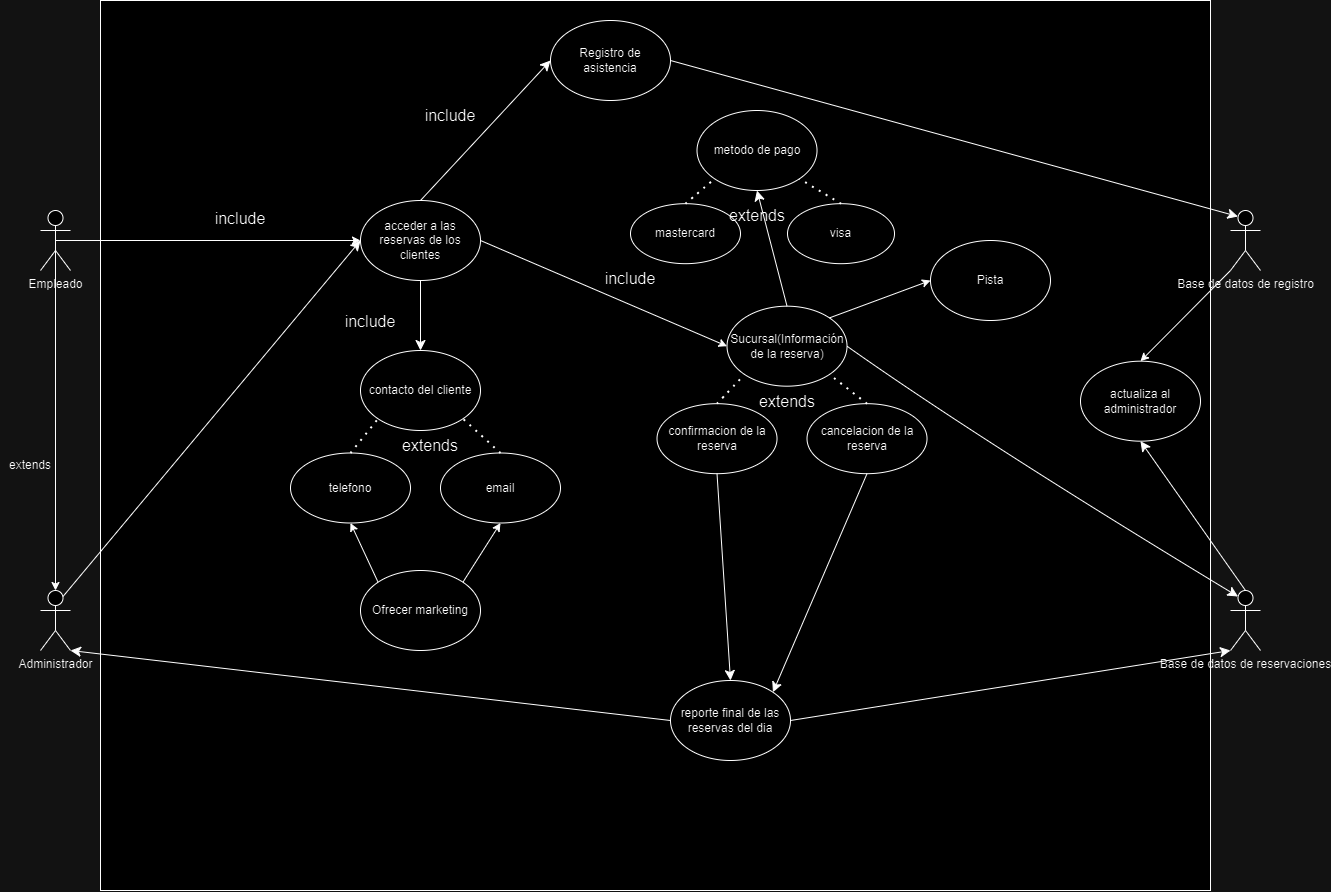

The diagram above was exported from draw.io. Its source (the exported page's mxGraphModel, read from the mxfile embedded in the PNG):
<mxGraphModel dx="2550" dy="1889" grid="1" gridSize="10" guides="1" tooltips="1" connect="1" arrows="1" fold="1" page="1" pageScale="1" pageWidth="827" pageHeight="1169" math="0" shadow="0">
  <root>
    <mxCell id="TuaxfeFUWQ2HiI0DZCfC-0" />
    <mxCell id="TuaxfeFUWQ2HiI0DZCfC-1" parent="TuaxfeFUWQ2HiI0DZCfC-0" />
    <mxCell id="TuaxfeFUWQ2HiI0DZCfC-2" value="" style="rounded=0;whiteSpace=wrap;html=1;" parent="TuaxfeFUWQ2HiI0DZCfC-1" vertex="1">
      <mxGeometry x="-80" y="-200" width="1110" height="890" as="geometry" />
    </mxCell>
    <mxCell id="TuaxfeFUWQ2HiI0DZCfC-3" value="Administrador" style="shape=umlActor;verticalLabelPosition=bottom;verticalAlign=top;html=1;outlineConnect=0;" parent="TuaxfeFUWQ2HiI0DZCfC-1" vertex="1">
      <mxGeometry x="-140" y="390" width="30" height="60" as="geometry" />
    </mxCell>
    <mxCell id="TuaxfeFUWQ2HiI0DZCfC-4" value="" style="endArrow=classic;html=1;rounded=0;exitX=0.5;exitY=0.5;exitDx=0;exitDy=0;exitPerimeter=0;entryX=0;entryY=0.5;entryDx=0;entryDy=0;" parent="TuaxfeFUWQ2HiI0DZCfC-1" source="TuaxfeFUWQ2HiI0DZCfC-15" target="TuaxfeFUWQ2HiI0DZCfC-16" edge="1">
      <mxGeometry width="50" height="50" relative="1" as="geometry">
        <mxPoint x="-100" y="48.47457627118638" as="sourcePoint" />
        <mxPoint x="70" y="40" as="targetPoint" />
      </mxGeometry>
    </mxCell>
    <mxCell id="TuaxfeFUWQ2HiI0DZCfC-5" value="Sucursal(Información de la reserva)" style="ellipse;whiteSpace=wrap;html=1;" parent="TuaxfeFUWQ2HiI0DZCfC-1" vertex="1">
      <mxGeometry x="546.52" y="105.68" width="120" height="80" as="geometry" />
    </mxCell>
    <mxCell id="TuaxfeFUWQ2HiI0DZCfC-6" value="Base de datos de reservaciones" style="shape=umlActor;verticalLabelPosition=bottom;verticalAlign=top;html=1;outlineConnect=0;" parent="TuaxfeFUWQ2HiI0DZCfC-1" vertex="1">
      <mxGeometry x="1050" y="390" width="30" height="60" as="geometry" />
    </mxCell>
    <mxCell id="TuaxfeFUWQ2HiI0DZCfC-7" value="" style="endArrow=classic;html=1;rounded=0;exitX=1;exitY=0.5;exitDx=0;exitDy=0;entryX=0;entryY=0.5;entryDx=0;entryDy=0;" parent="TuaxfeFUWQ2HiI0DZCfC-1" source="TuaxfeFUWQ2HiI0DZCfC-16" target="TuaxfeFUWQ2HiI0DZCfC-5" edge="1">
      <mxGeometry width="50" height="50" relative="1" as="geometry">
        <mxPoint x="140" y="160" as="sourcePoint" />
        <mxPoint x="280" y="120" as="targetPoint" />
      </mxGeometry>
    </mxCell>
    <mxCell id="TuaxfeFUWQ2HiI0DZCfC-8" value="" style="endArrow=classic;html=1;rounded=0;exitX=0.5;exitY=0.5;exitDx=0;exitDy=0;exitPerimeter=0;entryX=0.5;entryY=0;entryDx=0;entryDy=0;entryPerimeter=0;" parent="TuaxfeFUWQ2HiI0DZCfC-1" source="TuaxfeFUWQ2HiI0DZCfC-15" target="TuaxfeFUWQ2HiI0DZCfC-3" edge="1">
      <mxGeometry width="50" height="50" relative="1" as="geometry">
        <mxPoint x="-130" y="80" as="sourcePoint" />
        <mxPoint x="-80" y="320" as="targetPoint" />
      </mxGeometry>
    </mxCell>
    <mxCell id="TuaxfeFUWQ2HiI0DZCfC-9" value="extends" style="text;html=1;align=center;verticalAlign=middle;whiteSpace=wrap;rounded=0;" parent="TuaxfeFUWQ2HiI0DZCfC-1" vertex="1">
      <mxGeometry x="-180" y="250" width="60" height="30" as="geometry" />
    </mxCell>
    <mxCell id="TuaxfeFUWQ2HiI0DZCfC-10" value="include" style="text;html=1;align=center;verticalAlign=middle;whiteSpace=wrap;rounded=0;fontSize=16;" parent="TuaxfeFUWQ2HiI0DZCfC-1" vertex="1">
      <mxGeometry x="160" y="105.68" width="60" height="30" as="geometry" />
    </mxCell>
    <mxCell id="TuaxfeFUWQ2HiI0DZCfC-11" value="actualiza al administrador" style="ellipse;whiteSpace=wrap;html=1;" parent="TuaxfeFUWQ2HiI0DZCfC-1" vertex="1">
      <mxGeometry x="900" y="160.68" width="120" height="80" as="geometry" />
    </mxCell>
    <mxCell id="TuaxfeFUWQ2HiI0DZCfC-12" value="include" style="text;html=1;align=center;verticalAlign=middle;whiteSpace=wrap;rounded=0;fontSize=16;" parent="TuaxfeFUWQ2HiI0DZCfC-1" vertex="1">
      <mxGeometry x="30" y="2.5" width="60" height="30" as="geometry" />
    </mxCell>
    <mxCell id="TuaxfeFUWQ2HiI0DZCfC-13" value="include" style="text;html=1;align=center;verticalAlign=middle;whiteSpace=wrap;rounded=0;fontSize=16;" parent="TuaxfeFUWQ2HiI0DZCfC-1" vertex="1">
      <mxGeometry x="420" y="63.18" width="60" height="30" as="geometry" />
    </mxCell>
    <mxCell id="TuaxfeFUWQ2HiI0DZCfC-14" value="include" style="text;html=1;align=center;verticalAlign=middle;whiteSpace=wrap;rounded=0;fontSize=16;" parent="TuaxfeFUWQ2HiI0DZCfC-1" vertex="1">
      <mxGeometry x="240" y="-100" width="60" height="30" as="geometry" />
    </mxCell>
    <mxCell id="TuaxfeFUWQ2HiI0DZCfC-15" value="Empleado" style="shape=umlActor;verticalLabelPosition=bottom;verticalAlign=top;html=1;outlineConnect=0;" parent="TuaxfeFUWQ2HiI0DZCfC-1" vertex="1">
      <mxGeometry x="-140" y="10" width="30" height="60" as="geometry" />
    </mxCell>
    <mxCell id="TuaxfeFUWQ2HiI0DZCfC-16" value="acceder a las reservas de los clientes" style="ellipse;whiteSpace=wrap;html=1;" parent="TuaxfeFUWQ2HiI0DZCfC-1" vertex="1">
      <mxGeometry x="180" width="120" height="80" as="geometry" />
    </mxCell>
    <mxCell id="TuaxfeFUWQ2HiI0DZCfC-17" value="confirmacion de la reserva" style="ellipse;whiteSpace=wrap;html=1;" parent="TuaxfeFUWQ2HiI0DZCfC-1" vertex="1">
      <mxGeometry x="476.52" y="203.18" width="120" height="70" as="geometry" />
    </mxCell>
    <mxCell id="TuaxfeFUWQ2HiI0DZCfC-18" value="cancelacion de la reserva" style="ellipse;whiteSpace=wrap;html=1;" parent="TuaxfeFUWQ2HiI0DZCfC-1" vertex="1">
      <mxGeometry x="626.52" y="203.18" width="120" height="70" as="geometry" />
    </mxCell>
    <mxCell id="TuaxfeFUWQ2HiI0DZCfC-19" value="" style="endArrow=none;dashed=1;html=1;dashPattern=1 3;strokeWidth=2;rounded=0;fontSize=12;startSize=8;endSize=8;curved=1;entryX=0;entryY=1;entryDx=0;entryDy=0;exitX=0.5;exitY=0;exitDx=0;exitDy=0;" parent="TuaxfeFUWQ2HiI0DZCfC-1" source="TuaxfeFUWQ2HiI0DZCfC-17" target="TuaxfeFUWQ2HiI0DZCfC-5" edge="1">
      <mxGeometry width="50" height="50" relative="1" as="geometry">
        <mxPoint x="666.52" y="415.68" as="sourcePoint" />
        <mxPoint x="716.52" y="365.68" as="targetPoint" />
      </mxGeometry>
    </mxCell>
    <mxCell id="TuaxfeFUWQ2HiI0DZCfC-20" value="" style="endArrow=none;dashed=1;html=1;dashPattern=1 3;strokeWidth=2;rounded=0;fontSize=12;startSize=8;endSize=8;curved=1;entryX=1;entryY=1;entryDx=0;entryDy=0;exitX=0.5;exitY=0;exitDx=0;exitDy=0;" parent="TuaxfeFUWQ2HiI0DZCfC-1" source="TuaxfeFUWQ2HiI0DZCfC-18" target="TuaxfeFUWQ2HiI0DZCfC-5" edge="1">
      <mxGeometry width="50" height="50" relative="1" as="geometry">
        <mxPoint x="646.52" y="425.68" as="sourcePoint" />
        <mxPoint x="696.52" y="375.68" as="targetPoint" />
      </mxGeometry>
    </mxCell>
    <mxCell id="TuaxfeFUWQ2HiI0DZCfC-21" value="" style="endArrow=classic;html=1;rounded=0;fontSize=12;startSize=8;endSize=8;curved=1;exitX=0.75;exitY=0.1;exitDx=0;exitDy=0;exitPerimeter=0;entryX=0;entryY=0.5;entryDx=0;entryDy=0;" parent="TuaxfeFUWQ2HiI0DZCfC-1" source="TuaxfeFUWQ2HiI0DZCfC-3" target="TuaxfeFUWQ2HiI0DZCfC-16" edge="1">
      <mxGeometry width="50" height="50" relative="1" as="geometry">
        <mxPoint x="-60" y="490" as="sourcePoint" />
        <mxPoint x="-50" y="230" as="targetPoint" />
      </mxGeometry>
    </mxCell>
    <mxCell id="TuaxfeFUWQ2HiI0DZCfC-22" value="contacto del cliente" style="ellipse;whiteSpace=wrap;html=1;" parent="TuaxfeFUWQ2HiI0DZCfC-1" vertex="1">
      <mxGeometry x="180" y="150" width="120" height="80" as="geometry" />
    </mxCell>
    <mxCell id="TuaxfeFUWQ2HiI0DZCfC-23" value="" style="endArrow=classic;html=1;rounded=0;fontSize=12;startSize=8;endSize=8;curved=1;exitX=0.5;exitY=1;exitDx=0;exitDy=0;entryX=0.5;entryY=0;entryDx=0;entryDy=0;" parent="TuaxfeFUWQ2HiI0DZCfC-1" source="TuaxfeFUWQ2HiI0DZCfC-16" target="TuaxfeFUWQ2HiI0DZCfC-22" edge="1">
      <mxGeometry width="50" height="50" relative="1" as="geometry">
        <mxPoint x="290" y="82.5" as="sourcePoint" />
        <mxPoint x="540" y="252.5" as="targetPoint" />
      </mxGeometry>
    </mxCell>
    <mxCell id="TuaxfeFUWQ2HiI0DZCfC-24" value="telefono" style="ellipse;whiteSpace=wrap;html=1;" parent="TuaxfeFUWQ2HiI0DZCfC-1" vertex="1">
      <mxGeometry x="110" y="252.5" width="120" height="70" as="geometry" />
    </mxCell>
    <mxCell id="TuaxfeFUWQ2HiI0DZCfC-25" value="email" style="ellipse;whiteSpace=wrap;html=1;" parent="TuaxfeFUWQ2HiI0DZCfC-1" vertex="1">
      <mxGeometry x="260" y="252.5" width="120" height="70" as="geometry" />
    </mxCell>
    <mxCell id="TuaxfeFUWQ2HiI0DZCfC-26" value="" style="endArrow=none;dashed=1;html=1;dashPattern=1 3;strokeWidth=2;rounded=0;fontSize=12;startSize=8;endSize=8;curved=1;entryX=0;entryY=1;entryDx=0;entryDy=0;exitX=0.5;exitY=0;exitDx=0;exitDy=0;" parent="TuaxfeFUWQ2HiI0DZCfC-1" source="TuaxfeFUWQ2HiI0DZCfC-24" target="TuaxfeFUWQ2HiI0DZCfC-22" edge="1">
      <mxGeometry width="50" height="50" relative="1" as="geometry">
        <mxPoint x="100" y="392.5" as="sourcePoint" />
        <mxPoint x="150" y="342.5" as="targetPoint" />
      </mxGeometry>
    </mxCell>
    <mxCell id="TuaxfeFUWQ2HiI0DZCfC-27" value="" style="endArrow=none;dashed=1;html=1;dashPattern=1 3;strokeWidth=2;rounded=0;fontSize=12;startSize=8;endSize=8;curved=1;entryX=1;entryY=1;entryDx=0;entryDy=0;exitX=0.5;exitY=0;exitDx=0;exitDy=0;" parent="TuaxfeFUWQ2HiI0DZCfC-1" source="TuaxfeFUWQ2HiI0DZCfC-25" target="TuaxfeFUWQ2HiI0DZCfC-22" edge="1">
      <mxGeometry width="50" height="50" relative="1" as="geometry">
        <mxPoint x="330" y="392.5" as="sourcePoint" />
        <mxPoint x="380" y="342.5" as="targetPoint" />
      </mxGeometry>
    </mxCell>
    <mxCell id="TuaxfeFUWQ2HiI0DZCfC-28" value="extends" style="text;html=1;align=center;verticalAlign=middle;whiteSpace=wrap;rounded=0;fontSize=16;" parent="TuaxfeFUWQ2HiI0DZCfC-1" vertex="1">
      <mxGeometry x="576.52" y="185.68" width="60" height="30" as="geometry" />
    </mxCell>
    <mxCell id="TuaxfeFUWQ2HiI0DZCfC-29" value="extends" style="text;html=1;align=center;verticalAlign=middle;whiteSpace=wrap;rounded=0;fontSize=16;" parent="TuaxfeFUWQ2HiI0DZCfC-1" vertex="1">
      <mxGeometry x="220" y="230" width="60" height="30" as="geometry" />
    </mxCell>
    <mxCell id="TuaxfeFUWQ2HiI0DZCfC-34" value="" style="endArrow=classic;html=1;rounded=0;fontSize=12;startSize=8;endSize=8;curved=1;exitX=1;exitY=0.5;exitDx=0;exitDy=0;entryX=0.25;entryY=0.1;entryDx=0;entryDy=0;entryPerimeter=0;" parent="TuaxfeFUWQ2HiI0DZCfC-1" source="TuaxfeFUWQ2HiI0DZCfC-5" target="TuaxfeFUWQ2HiI0DZCfC-6" edge="1">
      <mxGeometry width="50" height="50" relative="1" as="geometry">
        <mxPoint x="660" y="380" as="sourcePoint" />
        <mxPoint x="710" y="330" as="targetPoint" />
        <Array as="points">
          <mxPoint x="800" y="240" />
        </Array>
      </mxGeometry>
    </mxCell>
    <mxCell id="TuaxfeFUWQ2HiI0DZCfC-35" value="" style="endArrow=classic;html=1;rounded=0;fontSize=12;startSize=8;endSize=8;curved=1;exitX=0.5;exitY=0;exitDx=0;exitDy=0;exitPerimeter=0;entryX=0.5;entryY=1;entryDx=0;entryDy=0;" parent="TuaxfeFUWQ2HiI0DZCfC-1" source="TuaxfeFUWQ2HiI0DZCfC-6" target="TuaxfeFUWQ2HiI0DZCfC-11" edge="1">
      <mxGeometry width="50" height="50" relative="1" as="geometry">
        <mxPoint x="1050" y="430" as="sourcePoint" />
        <mxPoint x="985" y="230" as="targetPoint" />
      </mxGeometry>
    </mxCell>
    <mxCell id="TuaxfeFUWQ2HiI0DZCfC-36" value="reporte final de las reservas del dia" style="ellipse;whiteSpace=wrap;html=1;" parent="TuaxfeFUWQ2HiI0DZCfC-1" vertex="1">
      <mxGeometry x="490" y="480" width="120" height="80" as="geometry" />
    </mxCell>
    <mxCell id="TuaxfeFUWQ2HiI0DZCfC-37" value="" style="endArrow=classic;html=1;rounded=0;fontSize=12;startSize=8;endSize=8;curved=1;exitX=0.5;exitY=1;exitDx=0;exitDy=0;entryX=0.5;entryY=0;entryDx=0;entryDy=0;" parent="TuaxfeFUWQ2HiI0DZCfC-1" source="TuaxfeFUWQ2HiI0DZCfC-17" target="TuaxfeFUWQ2HiI0DZCfC-36" edge="1">
      <mxGeometry width="50" height="50" relative="1" as="geometry">
        <mxPoint x="376.52" y="643.1800000000001" as="sourcePoint" />
        <mxPoint x="536.5199999999995" y="513.1800000000001" as="targetPoint" />
        <Array as="points" />
      </mxGeometry>
    </mxCell>
    <mxCell id="TuaxfeFUWQ2HiI0DZCfC-38" value="" style="endArrow=classic;html=1;rounded=0;fontSize=12;startSize=8;endSize=8;curved=1;exitX=1;exitY=0.5;exitDx=0;exitDy=0;entryX=0;entryY=1;entryDx=0;entryDy=0;entryPerimeter=0;" parent="TuaxfeFUWQ2HiI0DZCfC-1" source="TuaxfeFUWQ2HiI0DZCfC-36" target="TuaxfeFUWQ2HiI0DZCfC-6" edge="1">
      <mxGeometry width="50" height="50" relative="1" as="geometry">
        <mxPoint x="620" y="560" as="sourcePoint" />
        <mxPoint x="880" y="430" as="targetPoint" />
        <Array as="points" />
      </mxGeometry>
    </mxCell>
    <mxCell id="TuaxfeFUWQ2HiI0DZCfC-39" value="" style="endArrow=classic;html=1;rounded=0;fontSize=12;startSize=8;endSize=8;curved=1;exitX=0;exitY=0.5;exitDx=0;exitDy=0;entryX=1;entryY=1;entryDx=0;entryDy=0;entryPerimeter=0;" parent="TuaxfeFUWQ2HiI0DZCfC-1" source="TuaxfeFUWQ2HiI0DZCfC-36" target="TuaxfeFUWQ2HiI0DZCfC-3" edge="1">
      <mxGeometry width="50" height="50" relative="1" as="geometry">
        <mxPoint x="190" y="580" as="sourcePoint" />
        <mxPoint x="240" y="530" as="targetPoint" />
        <Array as="points" />
      </mxGeometry>
    </mxCell>
    <mxCell id="geEg3FmsjvRvHun9K0iR-1" value="metodo de pago" style="ellipse;whiteSpace=wrap;html=1;" parent="TuaxfeFUWQ2HiI0DZCfC-1" vertex="1">
      <mxGeometry x="516.52" y="-90" width="120" height="80" as="geometry" />
    </mxCell>
    <mxCell id="geEg3FmsjvRvHun9K0iR-5" value="Registro de asistencia" style="ellipse;whiteSpace=wrap;html=1;" parent="TuaxfeFUWQ2HiI0DZCfC-1" vertex="1">
      <mxGeometry x="370" y="-180" width="120" height="80" as="geometry" />
    </mxCell>
    <mxCell id="MExPfR1l7sRQXKB4FHaB-1" value="Base de datos de registro" style="shape=umlActor;verticalLabelPosition=bottom;verticalAlign=top;html=1;outlineConnect=0;" parent="TuaxfeFUWQ2HiI0DZCfC-1" vertex="1">
      <mxGeometry x="1050" y="10" width="30" height="60" as="geometry" />
    </mxCell>
    <mxCell id="MExPfR1l7sRQXKB4FHaB-2" value="" style="endArrow=classic;html=1;rounded=0;fontSize=12;startSize=8;endSize=8;curved=1;exitX=1;exitY=0.5;exitDx=0;exitDy=0;entryX=0.25;entryY=0.1;entryDx=0;entryDy=0;entryPerimeter=0;" parent="TuaxfeFUWQ2HiI0DZCfC-1" source="geEg3FmsjvRvHun9K0iR-5" target="MExPfR1l7sRQXKB4FHaB-1" edge="1">
      <mxGeometry width="50" height="50" relative="1" as="geometry">
        <mxPoint x="430" y="-110" as="sourcePoint" />
        <mxPoint x="480" y="-160" as="targetPoint" />
      </mxGeometry>
    </mxCell>
    <mxCell id="MExPfR1l7sRQXKB4FHaB-3" value="" style="endArrow=classic;html=1;rounded=0;fontSize=12;startSize=8;endSize=8;curved=1;exitX=0.5;exitY=0;exitDx=0;exitDy=0;entryX=0;entryY=0.5;entryDx=0;entryDy=0;" parent="TuaxfeFUWQ2HiI0DZCfC-1" source="TuaxfeFUWQ2HiI0DZCfC-16" target="geEg3FmsjvRvHun9K0iR-5" edge="1">
      <mxGeometry width="50" height="50" relative="1" as="geometry">
        <mxPoint x="190" y="-90" as="sourcePoint" />
        <mxPoint x="240" y="-140" as="targetPoint" />
      </mxGeometry>
    </mxCell>
    <mxCell id="MExPfR1l7sRQXKB4FHaB-4" value="mastercard" style="ellipse;whiteSpace=wrap;html=1;" parent="TuaxfeFUWQ2HiI0DZCfC-1" vertex="1">
      <mxGeometry x="450" y="3.1799999999999997" width="110" height="60" as="geometry" />
    </mxCell>
    <mxCell id="MExPfR1l7sRQXKB4FHaB-5" value="visa" style="ellipse;whiteSpace=wrap;html=1;" parent="TuaxfeFUWQ2HiI0DZCfC-1" vertex="1">
      <mxGeometry x="607" y="3.1799999999999997" width="107" height="60" as="geometry" />
    </mxCell>
    <mxCell id="MExPfR1l7sRQXKB4FHaB-6" value="" style="endArrow=none;dashed=1;html=1;dashPattern=1 3;strokeWidth=2;rounded=0;fontSize=12;startSize=8;endSize=8;curved=1;entryX=0;entryY=1;entryDx=0;entryDy=0;exitX=0.5;exitY=0;exitDx=0;exitDy=0;" parent="TuaxfeFUWQ2HiI0DZCfC-1" source="MExPfR1l7sRQXKB4FHaB-4" target="geEg3FmsjvRvHun9K0iR-1" edge="1">
      <mxGeometry width="50" height="50" relative="1" as="geometry">
        <mxPoint x="450" y="-10" as="sourcePoint" />
        <mxPoint x="500" y="-60" as="targetPoint" />
      </mxGeometry>
    </mxCell>
    <mxCell id="MExPfR1l7sRQXKB4FHaB-7" value="" style="endArrow=none;dashed=1;html=1;dashPattern=1 3;strokeWidth=2;rounded=0;fontSize=12;startSize=8;endSize=8;curved=1;entryX=1;entryY=1;entryDx=0;entryDy=0;exitX=0.5;exitY=0;exitDx=0;exitDy=0;" parent="TuaxfeFUWQ2HiI0DZCfC-1" source="MExPfR1l7sRQXKB4FHaB-5" target="geEg3FmsjvRvHun9K0iR-1" edge="1">
      <mxGeometry width="50" height="50" relative="1" as="geometry">
        <mxPoint x="380" y="10" as="sourcePoint" />
        <mxPoint x="430" y="-40" as="targetPoint" />
      </mxGeometry>
    </mxCell>
    <mxCell id="MExPfR1l7sRQXKB4FHaB-8" value="" style="endArrow=classic;html=1;rounded=0;fontSize=12;startSize=8;endSize=8;curved=1;exitX=0.5;exitY=0;exitDx=0;exitDy=0;entryX=0.5;entryY=1;entryDx=0;entryDy=0;" parent="TuaxfeFUWQ2HiI0DZCfC-1" source="TuaxfeFUWQ2HiI0DZCfC-5" target="geEg3FmsjvRvHun9K0iR-1" edge="1">
      <mxGeometry width="50" height="50" relative="1" as="geometry">
        <mxPoint x="576.52" y="165.67999999999984" as="sourcePoint" />
        <mxPoint x="370" y="410" as="targetPoint" />
      </mxGeometry>
    </mxCell>
    <mxCell id="MExPfR1l7sRQXKB4FHaB-11" value="" style="endArrow=classic;html=1;rounded=0;fontSize=12;startSize=8;endSize=8;curved=1;exitX=0.5;exitY=1;exitDx=0;exitDy=0;entryX=1;entryY=0;entryDx=0;entryDy=0;" parent="TuaxfeFUWQ2HiI0DZCfC-1" source="TuaxfeFUWQ2HiI0DZCfC-18" target="TuaxfeFUWQ2HiI0DZCfC-36" edge="1">
      <mxGeometry width="50" height="50" relative="1" as="geometry">
        <mxPoint x="680" y="400" as="sourcePoint" />
        <mxPoint x="730" y="350" as="targetPoint" />
      </mxGeometry>
    </mxCell>
    <mxCell id="MExPfR1l7sRQXKB4FHaB-13" value="extends" style="text;html=1;align=center;verticalAlign=middle;whiteSpace=wrap;rounded=0;fontSize=16;" parent="TuaxfeFUWQ2HiI0DZCfC-1" vertex="1">
      <mxGeometry x="547" width="60" height="30" as="geometry" />
    </mxCell>
    <mxCell id="vN3vHlYPDpsMNimzj9GA-2" value="Ofrecer marketing" style="ellipse;whiteSpace=wrap;html=1;" vertex="1" parent="TuaxfeFUWQ2HiI0DZCfC-1">
      <mxGeometry x="180" y="370" width="120" height="80" as="geometry" />
    </mxCell>
    <mxCell id="vN3vHlYPDpsMNimzj9GA-5" value="" style="endArrow=classic;html=1;rounded=0;exitX=1;exitY=0;exitDx=0;exitDy=0;entryX=0.5;entryY=1;entryDx=0;entryDy=0;" edge="1" parent="TuaxfeFUWQ2HiI0DZCfC-1" source="vN3vHlYPDpsMNimzj9GA-2" target="TuaxfeFUWQ2HiI0DZCfC-25">
      <mxGeometry width="50" height="50" relative="1" as="geometry">
        <mxPoint x="1190" y="440" as="sourcePoint" />
        <mxPoint x="1240" y="390" as="targetPoint" />
      </mxGeometry>
    </mxCell>
    <mxCell id="vN3vHlYPDpsMNimzj9GA-6" value="" style="endArrow=classic;html=1;rounded=0;exitX=0;exitY=0;exitDx=0;exitDy=0;entryX=0.5;entryY=1;entryDx=0;entryDy=0;" edge="1" parent="TuaxfeFUWQ2HiI0DZCfC-1" source="vN3vHlYPDpsMNimzj9GA-2" target="TuaxfeFUWQ2HiI0DZCfC-24">
      <mxGeometry width="50" height="50" relative="1" as="geometry">
        <mxPoint x="1410" y="440" as="sourcePoint" />
        <mxPoint x="1460" y="390" as="targetPoint" />
      </mxGeometry>
    </mxCell>
    <mxCell id="vN3vHlYPDpsMNimzj9GA-7" value="" style="endArrow=classic;html=1;rounded=0;exitX=0;exitY=1;exitDx=0;exitDy=0;exitPerimeter=0;entryX=0.5;entryY=0;entryDx=0;entryDy=0;" edge="1" parent="TuaxfeFUWQ2HiI0DZCfC-1" source="MExPfR1l7sRQXKB4FHaB-1" target="TuaxfeFUWQ2HiI0DZCfC-11">
      <mxGeometry width="50" height="50" relative="1" as="geometry">
        <mxPoint x="1170" y="160" as="sourcePoint" />
        <mxPoint x="1220" y="110" as="targetPoint" />
      </mxGeometry>
    </mxCell>
    <mxCell id="vN3vHlYPDpsMNimzj9GA-8" value="Pista" style="ellipse;whiteSpace=wrap;html=1;" vertex="1" parent="TuaxfeFUWQ2HiI0DZCfC-1">
      <mxGeometry x="750" y="40" width="120" height="80" as="geometry" />
    </mxCell>
    <mxCell id="vN3vHlYPDpsMNimzj9GA-9" value="" style="endArrow=classic;html=1;rounded=0;exitX=1;exitY=0;exitDx=0;exitDy=0;entryX=0;entryY=0.5;entryDx=0;entryDy=0;" edge="1" parent="TuaxfeFUWQ2HiI0DZCfC-1" source="TuaxfeFUWQ2HiI0DZCfC-5" target="vN3vHlYPDpsMNimzj9GA-8">
      <mxGeometry width="50" height="50" relative="1" as="geometry">
        <mxPoint x="1110" y="280" as="sourcePoint" />
        <mxPoint x="1160" y="230" as="targetPoint" />
      </mxGeometry>
    </mxCell>
  </root>
</mxGraphModel>